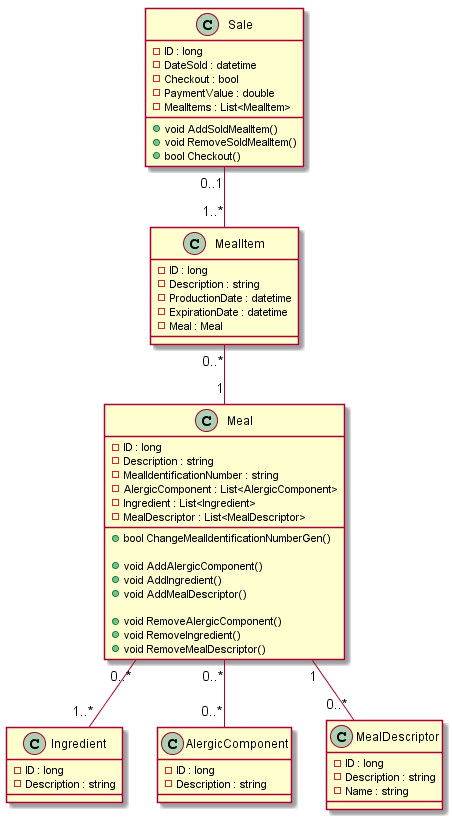

The diagram above was rendered by PlantUML. Its source (embedded in the PNG):
@startuml DomainModelDiagram
class Meal {
    -ID : long
    -Description : string
    -MealIdentificationNumber : string
    -AlergicComponent : List<AlergicComponent>
    -Ingredient : List<Ingredient>
    -MealDescriptor : List<MealDescriptor>
    
    +bool ChangeMealIdentificationNumberGen()

    +void AddAlergicComponent()
    +void AddIngredient()
    +void AddMealDescriptor()

    +void RemoveAlergicComponent()
    +void RemoveIngredient()
    +void RemoveMealDescriptor()
}

class MealItem {
    -ID : long
    -Description : string
    -ProductionDate : datetime
    -ExpirationDate : datetime
    -Meal : Meal
}

class Ingredient {
    -ID : long
    -Description : string
}

class AlergicComponent {
    -ID : long
    -Description : string
}

class MealDescriptor {
    -ID : long
    -Description : string
    -Name : string
}

class Sale {
    -ID : long
    -DateSold : datetime
    -Checkout : bool
    -PaymentValue : double
    -MealItems : List<MealItem>

    +void AddSoldMealItem()
    +void RemoveSoldMealItem()
    +bool Checkout()
}

Meal "0..*" -- "0..*" AlergicComponent
Meal "1" -- "0..*" MealDescriptor
Meal "0..*" -- "1..*" Ingredient

MealItem "0..*" -- "1" Meal

Sale "0..1" -- "1..*" MealItem
@enduml